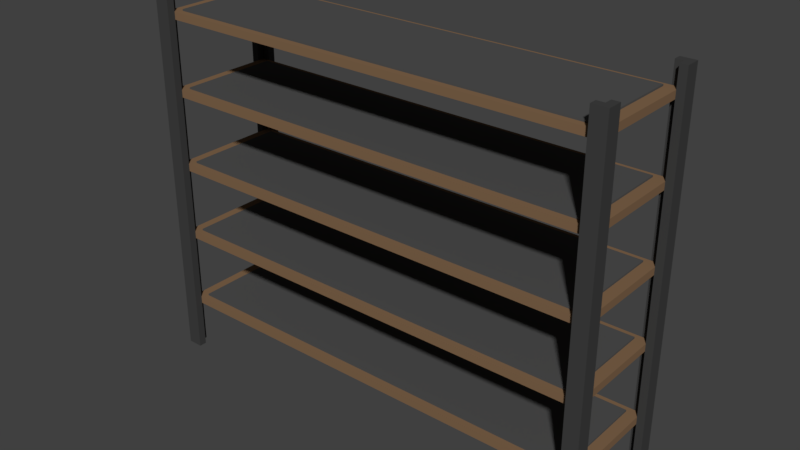 # Source: shelf.blend  (saved by Blender 2.78.0; exported with 4.5.12 LTS)
import bpy
from mathutils import Matrix  # noqa: F401  (used for matrix-valued properties, if any)

bpy.ops.wm.read_factory_settings(use_empty=True)
scene = bpy.context.scene
scene.name = 'Scene'

# ---- collections
col_collection_1 = bpy.data.collections.new('Collection 1'); scene.collection.children.link(col_collection_1)

# ---- materials (node trees are filled in below, after node groups)
mat_shelf_inner_material = bpy.data.materials.new('shelf_inner_material')
mat_shelf_inner_material.alpha_threshold = 0.0
mat_shelf_inner_material.use_transparent_shadow = False
mat_shelf_inner_material.diffuse_color = (0.08001, 0.08001, 0.08001, 1.0)
mat_shelf_inner_material.specular_color = (0.9372, 1.0, 0.9335)
mat_shelf_inner_material.roughness = 0.5
mat_shelf_material = bpy.data.materials.new('shelf_material')
mat_shelf_material.alpha_threshold = 0.0
mat_shelf_material.use_transparent_shadow = False
mat_shelf_material.diffuse_color = (0.2203, 0.1322, 0.07225, 1.0)
mat_shelf_material.specular_color = (1.0, 0.528, 0.3801)
mat_shelf_material.roughness = 0.5
mat_shelf_metal_black = bpy.data.materials.new('shelf_metal_black')
mat_shelf_metal_black.alpha_threshold = 0.0
mat_shelf_metal_black.use_transparent_shadow = False
mat_shelf_metal_black.diffuse_color = (0.05222, 0.05222, 0.05222, 1.0)
mat_shelf_metal_black.roughness = 0.5
mat_shelf_metal_black.line_color = (0.0, 0.0, 0.0, 1.0)

# ---- material node trees

# ---- world
world_world = bpy.data.worlds.new('World'); scene.world = world_world
world_world.color = (0.05088, 0.05088, 0.05088)
world_world.use_sun_shadow = False
world_world.sun_shadow_jitter_overblur = 0.0
world_world.cycles.sampling_method = 'MANUAL'

# ---- meshes
me_cube_019 = bpy.data.meshes.new('Cube.019')
me_cube_019.from_pydata([(-1.0, -1.0, -1.0), (-1.0, -1.0, 1.0), (-1.0, 1.0, -1.0), (-1.0, 1.0, 1.0), (1.0, -1.0, -1.0), (1.0, -1.0, 1.0), (1.0, 1.0, -1.0), (1.0, 1.0, 1.0)], [], [(0, 1, 3, 2), (2, 3, 7, 6), (6, 7, 5, 4), (4, 5, 1, 0), (2, 6, 4, 0), (7, 3, 1, 5)])
me_cube_019.materials.append(mat_shelf_inner_material)
me_cube_019.use_remesh_preserve_volume = False
me_cube_019.use_remesh_preserve_attributes = False
me_cube_019.use_mirror_vertex_groups = False
me_cube_019.update()
me_cube_018 = bpy.data.meshes.new('Cube.018')
me_cube_018.from_pydata([(-1.0, -1.0, -1.0), (-1.0, -1.0, 1.0), (-1.0, 1.0, -1.0), (-1.0, 1.0, 1.0), (1.0, -1.0, -1.0), (1.0, -1.0, 1.0), (1.0, 1.0, -1.0), (1.0, 1.0, 1.0)], [], [(0, 1, 3, 2), (2, 3, 7, 6), (6, 7, 5, 4), (4, 5, 1, 0), (2, 6, 4, 0), (7, 3, 1, 5)])
me_cube_018.materials.append(mat_shelf_material)
me_cube_018.use_remesh_preserve_volume = False
me_cube_018.use_remesh_preserve_attributes = False
me_cube_018.use_mirror_vertex_groups = False
me_cube_018.update()
me_cube_017 = bpy.data.meshes.new('Cube.017')
me_cube_017.from_pydata([(-1.0, -1.0, -1.0), (-1.0, -1.0, 1.0), (-1.0, 1.0, -1.0), (-1.0, 1.0, 1.0), (1.0, -1.0, -1.0), (1.0, -1.0, 1.0), (1.0, 1.0, -1.0), (1.0, 1.0, 1.0)], [], [(0, 1, 3, 2), (2, 3, 7, 6), (6, 7, 5, 4), (4, 5, 1, 0), (2, 6, 4, 0), (7, 3, 1, 5)])
me_cube_017.materials.append(mat_shelf_material)
me_cube_017.use_remesh_preserve_volume = False
me_cube_017.use_remesh_preserve_attributes = False
me_cube_017.use_mirror_vertex_groups = False
me_cube_017.update()
me_cube_016 = bpy.data.meshes.new('Cube.016')
me_cube_016.from_pydata([(-1.0, -1.0, -1.0), (-1.0, -1.0, 1.0), (-1.0, 1.0, -1.0), (-1.0, 1.0, 1.0), (1.0, -1.0, -1.0), (1.0, -1.0, 1.0), (1.0, 1.0, -1.0), (1.0, 1.0, 1.0)], [], [(0, 1, 3, 2), (2, 3, 7, 6), (6, 7, 5, 4), (4, 5, 1, 0), (2, 6, 4, 0), (7, 3, 1, 5)])
me_cube_016.materials.append(mat_shelf_inner_material)
me_cube_016.use_remesh_preserve_volume = False
me_cube_016.use_remesh_preserve_attributes = False
me_cube_016.use_mirror_vertex_groups = False
me_cube_016.update()
me_cube_015 = bpy.data.meshes.new('Cube.015')
me_cube_015.from_pydata([(-1.0, -1.0, -1.0), (-1.0, -1.0, 1.0), (-1.0, 1.0, -1.0), (-1.0, 1.0, 1.0), (1.0, -1.0, -1.0), (1.0, -1.0, 1.0), (1.0, 1.0, -1.0), (1.0, 1.0, 1.0)], [], [(0, 1, 3, 2), (2, 3, 7, 6), (6, 7, 5, 4), (4, 5, 1, 0), (2, 6, 4, 0), (7, 3, 1, 5)])
me_cube_015.materials.append(mat_shelf_inner_material)
me_cube_015.use_remesh_preserve_volume = False
me_cube_015.use_remesh_preserve_attributes = False
me_cube_015.use_mirror_vertex_groups = False
me_cube_015.update()
me_cube_014 = bpy.data.meshes.new('Cube.014')
me_cube_014.from_pydata([(-1.0, -1.0, -1.0), (-1.0, -1.0, 1.0), (-1.0, 1.0, -1.0), (-1.0, 1.0, 1.0), (1.0, -1.0, -1.0), (1.0, -1.0, 1.0), (1.0, 1.0, -1.0), (1.0, 1.0, 1.0)], [], [(0, 1, 3, 2), (2, 3, 7, 6), (6, 7, 5, 4), (4, 5, 1, 0), (2, 6, 4, 0), (7, 3, 1, 5)])
me_cube_014.materials.append(mat_shelf_material)
me_cube_014.use_remesh_preserve_volume = False
me_cube_014.use_remesh_preserve_attributes = False
me_cube_014.use_mirror_vertex_groups = False
me_cube_014.update()
me_cube_013 = bpy.data.meshes.new('Cube.013')
me_cube_013.from_pydata([(-1.0, -1.0, -1.0), (-1.0, -1.0, 1.0), (-1.0, 1.0, -1.0), (-1.0, 1.0, 1.0), (1.0, -1.0, -1.0), (1.0, -1.0, 1.0), (1.0, 1.0, -1.0), (1.0, 1.0, 1.0)], [], [(0, 1, 3, 2), (2, 3, 7, 6), (6, 7, 5, 4), (4, 5, 1, 0), (2, 6, 4, 0), (7, 3, 1, 5)])
me_cube_013.materials.append(mat_shelf_material)
me_cube_013.use_remesh_preserve_volume = False
me_cube_013.use_remesh_preserve_attributes = False
me_cube_013.use_mirror_vertex_groups = False
me_cube_013.update()
me_cube_012 = bpy.data.meshes.new('Cube.012')
me_cube_012.from_pydata([(-1.0, -1.0, -1.0), (-1.0, -1.0, 1.0), (-1.0, 1.0, -1.0), (-1.0, 1.0, 1.0), (1.0, -1.0, -1.0), (1.0, -1.0, 1.0), (1.0, 1.0, -1.0), (1.0, 1.0, 1.0)], [], [(0, 1, 3, 2), (2, 3, 7, 6), (6, 7, 5, 4), (4, 5, 1, 0), (2, 6, 4, 0), (7, 3, 1, 5)])
me_cube_012.materials.append(mat_shelf_inner_material)
me_cube_012.use_remesh_preserve_volume = False
me_cube_012.use_remesh_preserve_attributes = False
me_cube_012.use_mirror_vertex_groups = False
me_cube_012.update()
me_cube_011 = bpy.data.meshes.new('Cube.011')
me_cube_011.from_pydata([(-1.0, -1.0, -1.0), (-1.0, -1.0, 1.0), (-1.0, 1.0, -1.0), (-1.0, 1.0, 1.0), (1.0, -1.0, -1.0), (1.0, -1.0, 1.0), (1.0, 1.0, -1.0), (1.0, 1.0, 1.0)], [], [(0, 1, 3, 2), (2, 3, 7, 6), (6, 7, 5, 4), (4, 5, 1, 0), (2, 6, 4, 0), (7, 3, 1, 5)])
me_cube_011.materials.append(mat_shelf_inner_material)
me_cube_011.use_remesh_preserve_volume = False
me_cube_011.use_remesh_preserve_attributes = False
me_cube_011.use_mirror_vertex_groups = False
me_cube_011.update()
me_cube_009 = bpy.data.meshes.new('Cube.009')
me_cube_009.from_pydata([(-1.0, -1.0, -1.0), (-1.0, -1.0, 1.0), (1.0, -1.0, -1.0), (1.0, -1.0, 1.0), (1.0, 1.0, -1.0), (1.0, 1.0, 1.0), (-1.0, -3.576e-07, -1.0), (1.907e-06, -4.768e-07, 1.0), (-1.0, -3.576e-07, 1.0), (1.907e-06, -4.768e-07, -1.0), (2.027e-06, 1.0, 1.0), (2.027e-06, 1.0, -1.0)], [], [(0, 1, 8, 6), (4, 5, 3, 2), (2, 3, 1, 0), (5, 10, 7, 8, 1, 3), (9, 7, 10, 11), (11, 10, 5, 4), (7, 9, 6, 8), (6, 9, 11, 4, 2, 0)])
me_cube_009.materials.append(mat_shelf_metal_black)
me_cube_009.use_remesh_preserve_volume = False
me_cube_009.use_remesh_preserve_attributes = False
me_cube_009.use_mirror_vertex_groups = False
me_cube_009.update()
me_cube_008 = bpy.data.meshes.new('Cube.008')
me_cube_008.from_pydata([(-1.0, 1.0, -1.0), (-1.0, 1.0, 1.0), (1.0, -1.0, -1.0), (1.0, -1.0, 1.0), (1.0, 1.0, -1.0), (1.0, 1.0, 1.0), (-1.0, 4.768e-07, -1.0), (1.907e-06, 4.768e-07, 1.0), (-1.0, 4.768e-07, 1.0), (1.907e-06, 4.768e-07, -1.0), (2.027e-06, -1.0, 1.0), (2.027e-06, -1.0, -1.0)], [], [(0, 1, 5, 4), (4, 5, 3, 2), (2, 3, 10, 11), (0, 4, 2, 11, 9, 6), (5, 1, 8, 7, 10, 3), (7, 9, 11, 10), (9, 7, 8, 6), (6, 8, 1, 0)])
me_cube_008.materials.append(mat_shelf_metal_black)
me_cube_008.use_remesh_preserve_volume = False
me_cube_008.use_remesh_preserve_attributes = False
me_cube_008.use_mirror_vertex_groups = False
me_cube_008.update()
me_cube_007 = bpy.data.meshes.new('Cube.007')
me_cube_007.from_pydata([(-1.0, -1.0, -1.0), (-1.0, -1.0, 1.0), (-1.0, 1.0, -1.0), (-1.0, 1.0, 1.0), (1.0, 1.0, -1.0), (1.0, 1.0, 1.0), (-1.907e-06, 4.768e-07, 1.0), (-1.907e-06, -1.0, 1.0), (-1.907e-06, -1.0, -1.0), (-1.907e-06, 4.768e-07, -1.0), (1.0, 4.768e-07, 1.0), (1.0, 4.768e-07, -1.0)], [], [(0, 1, 3, 2), (2, 3, 5, 4), (4, 5, 10, 11), (2, 4, 11, 9, 8, 0), (5, 3, 1, 7, 6, 10), (6, 9, 11, 10), (9, 6, 7, 8), (8, 7, 1, 0)])
me_cube_007.materials.append(mat_shelf_metal_black)
me_cube_007.use_remesh_preserve_volume = False
me_cube_007.use_remesh_preserve_attributes = False
me_cube_007.use_mirror_vertex_groups = False
me_cube_007.update()
me_cube_006 = bpy.data.meshes.new('Cube.006')
me_cube_006.from_pydata([(-1.0, -1.0, -1.0), (-1.0, -1.0, 1.0), (-1.0, 1.0, -1.0), (-1.0, 1.0, 1.0), (1.0, -1.0, -1.0), (1.0, -1.0, 1.0), (1.0, -3.576e-07, 1.0), (1.0, -3.576e-07, -1.0), (-1.907e-06, -4.768e-07, 1.0), (-1.907e-06, -4.768e-07, -1.0), (-1.907e-06, 1.0, 1.0), (-1.907e-06, 1.0, -1.0)], [], [(0, 1, 3, 2), (2, 3, 10, 11), (4, 5, 1, 0), (2, 11, 9, 7, 4, 0), (6, 8, 10, 3, 1, 5), (8, 9, 11, 10), (7, 6, 5, 4), (9, 8, 6, 7)])
me_cube_006.materials.append(mat_shelf_metal_black)
me_cube_006.use_remesh_preserve_volume = False
me_cube_006.use_remesh_preserve_attributes = False
me_cube_006.use_mirror_vertex_groups = False
me_cube_006.update()
me_cube_001 = bpy.data.meshes.new('Cube.001')
me_cube_001.from_pydata([(-1.0, -1.0, -1.0), (-1.0, -1.0, 1.0), (-1.0, 1.0, -1.0), (-1.0, 1.0, 1.0), (1.0, -1.0, -1.0), (1.0, -1.0, 1.0), (1.0, 1.0, -1.0), (1.0, 1.0, 1.0)], [], [(0, 1, 3, 2), (2, 3, 7, 6), (6, 7, 5, 4), (4, 5, 1, 0), (2, 6, 4, 0), (7, 3, 1, 5)])
me_cube_001.materials.append(mat_shelf_material)
me_cube_001.use_remesh_preserve_volume = False
me_cube_001.use_remesh_preserve_attributes = False
me_cube_001.use_mirror_vertex_groups = False
me_cube_001.update()

# ---- objects
ob_cube_013 = bpy.data.objects.new('Cube.013', me_cube_019)
ob_cube_012 = bpy.data.objects.new('Cube.012', me_cube_018)
ob_cube_011 = bpy.data.objects.new('Cube.011', me_cube_017)
ob_cube_010 = bpy.data.objects.new('Cube.010', me_cube_016)
ob_cube_009 = bpy.data.objects.new('Cube.009', me_cube_015)
ob_cube_004 = bpy.data.objects.new('Cube.004', me_cube_014)
ob_cube_003 = bpy.data.objects.new('Cube.003', me_cube_013)
ob_cube_002 = bpy.data.objects.new('Cube.002', me_cube_012)
ob_cube_001 = bpy.data.objects.new('Cube.001', me_cube_011)
ob_cube_008 = bpy.data.objects.new('Cube.008', me_cube_009)
ob_cube_007 = bpy.data.objects.new('Cube.007', me_cube_008)
ob_cube_006 = bpy.data.objects.new('Cube.006', me_cube_007)
ob_cube_005 = bpy.data.objects.new('Cube.005', me_cube_006)
ob_cube = bpy.data.objects.new('Cube', me_cube_001)

# ---- transforms, parenting, visibility, modifiers, constraints
ob_cube_013.location = (0.0, 0.0, 4.704)
ob_cube_013.scale = (2.85, 0.6661, 0.04371)
ob_cube_013.lineart.crease_threshold = 0.0
ob_cube_012.location = (0.0, 0.0, 4.676)
ob_cube_012.scale = (3.0, 0.75, 0.05)
ob_cube_012.lineart.crease_threshold = 0.0
ob_cube_011.location = (0.0, 0.0, 3.681)
ob_cube_011.scale = (3.0, 0.75, 0.05)
ob_cube_011.lineart.crease_threshold = 0.0
ob_cube_010.location = (0.0, 0.0, 3.708)
ob_cube_010.scale = (2.85, 0.6661, 0.04371)
ob_cube_010.lineart.crease_threshold = 0.0
ob_cube_009.location = (0.0, 0.0, 2.703)
ob_cube_009.scale = (2.85, 0.6661, 0.04371)
ob_cube_009.lineart.crease_threshold = 0.0
ob_cube_004.location = (0.0, 0.0, 2.676)
ob_cube_004.scale = (3.0, 0.75, 0.05)
ob_cube_004.lineart.crease_threshold = 0.0
ob_cube_003.location = (0.0, 0.0, 1.7)
ob_cube_003.scale = (3.0, 0.75, 0.05)
ob_cube_003.lineart.crease_threshold = 0.0
ob_cube_002.location = (0.0, 0.0, 1.728)
ob_cube_002.scale = (2.85, 0.6661, 0.04371)
ob_cube_002.lineart.crease_threshold = 0.0
ob_cube_001.location = (0.0, 0.0, 0.7287)
ob_cube_001.scale = (2.85, 0.6661, 0.04371)
ob_cube_001.lineart.crease_threshold = 0.0
ob_cube_008.location = (3.0, -0.75, 2.501)
ob_cube_008.scale = (0.1, 0.1, 2.5)
ob_cube_008.lineart.crease_threshold = 0.0
ob_cube_007.location = (3.0, 0.75, 2.501)
ob_cube_007.scale = (0.1, 0.1, 2.5)
ob_cube_007.lineart.crease_threshold = 0.0
ob_cube_006.location = (-3.0, 0.75, 2.501)
ob_cube_006.scale = (0.1, 0.1, 2.5)
ob_cube_006.lineart.crease_threshold = 0.0
ob_cube_005.location = (-3.0, -0.75, 2.501)
ob_cube_005.scale = (0.1, 0.1, 2.5)
ob_cube_005.lineart.crease_threshold = 0.0
ob_cube.location = (0.0, 0.0, 0.7011)
ob_cube.scale = (3.0, 0.75, 0.05)
ob_cube.lineart.crease_threshold = 0.0

# ---- collection membership
col_collection_1.objects.link(ob_cube_013)
col_collection_1.objects.link(ob_cube_012)
col_collection_1.objects.link(ob_cube_011)
col_collection_1.objects.link(ob_cube_010)
col_collection_1.objects.link(ob_cube_009)
col_collection_1.objects.link(ob_cube_004)
col_collection_1.objects.link(ob_cube_003)
col_collection_1.objects.link(ob_cube_002)
col_collection_1.objects.link(ob_cube_001)
col_collection_1.objects.link(ob_cube_008)
col_collection_1.objects.link(ob_cube_007)
col_collection_1.objects.link(ob_cube_006)
col_collection_1.objects.link(ob_cube_005)
col_collection_1.objects.link(ob_cube)

# ---- scene / render settings (as saved in the file)
scene.frame_start = 1; scene.frame_end = 250; scene.frame_set(1)
scene.render.engine = 'BLENDER_EEVEE_NEXT'
scene.render.resolution_percentage = 50
scene.render.dither_intensity = 0.0
scene.cycles.use_denoising = False
scene.cycles.samples = 128
scene.cycles.sampling_pattern = 'TABULATED_SOBOL'
scene.cycles.light_sampling_threshold = 0.0
scene.cycles.use_adaptive_sampling = False
scene.cycles.use_light_tree = False
scene.cycles.blur_glossy = 0.0
scene.cycles.sample_clamp_indirect = 0.0
scene.view_settings.view_transform = 'Standard'
bpy.context.view_layer.update()

# ---- added for rendering (the .blend has no active camera and no usable light): camera, sun
cam_auto = bpy.data.cameras.new('AutoCamera')
cam_auto.lens = 50.0
cam_auto.sensor_width = 36.0
cam_auto.clip_end = 1000.0
ob_auto_camera = bpy.data.objects.new('AutoCamera', cam_auto)
scene.collection.objects.link(ob_auto_camera)
ob_auto_camera.location = (7.53533, -9.04239, 8.52935)
ob_auto_camera.rotation_euler = (1.09748, -7.21219e-08, 0.694738)
scene.camera = ob_auto_camera
light_auto_sun = bpy.data.lights.new('AutoSun', 'SUN')
light_auto_sun.energy = 3.0
light_auto_sun.angle = 0.0523599
ob_auto_sun = bpy.data.objects.new('AutoSun', light_auto_sun)
scene.collection.objects.link(ob_auto_sun)
ob_auto_sun.rotation_euler = (0.872665, 0.174533, 0.523599)
bpy.context.view_layer.update()
